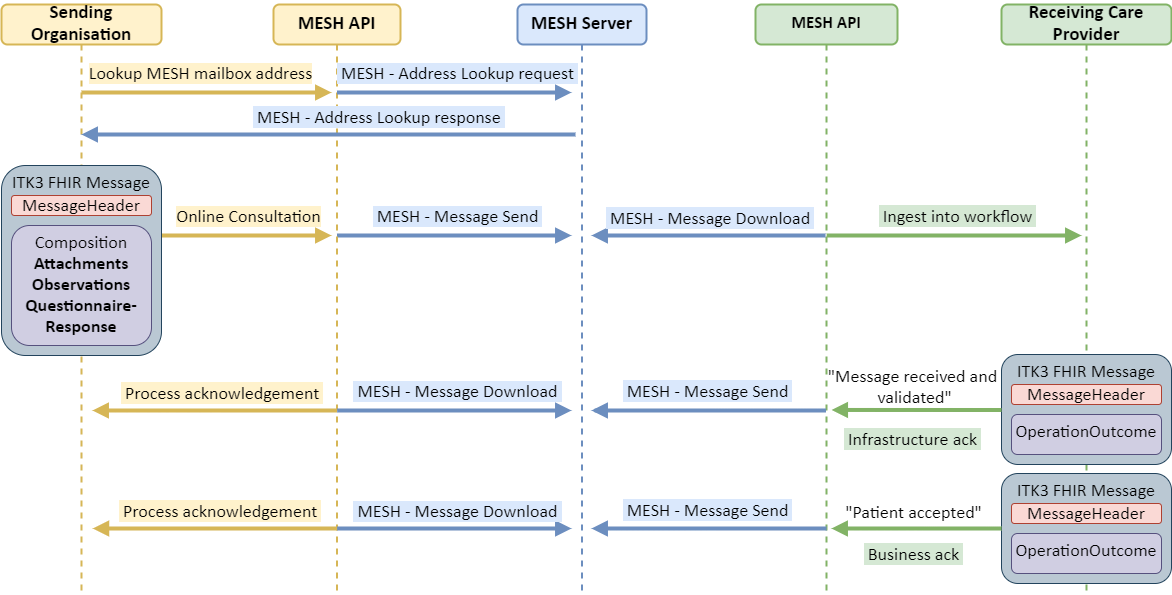

The diagram above was exported from draw.io. Its source (the exported page's mxGraphModel, read from the mxfile embedded in the PNG):
<mxGraphModel dx="2591" dy="822" grid="1" gridSize="10" guides="1" tooltips="1" connect="1" arrows="1" fold="1" page="1" pageScale="1" pageWidth="1169" pageHeight="827" math="0" shadow="0">
  <root>
    <mxCell id="0" />
    <mxCell id="1" parent="0" />
    <mxCell id="2" value="&lt;b style=&quot;font-size: 19px&quot;&gt;&lt;font style=&quot;font-size: 19px&quot;&gt;Sending Organisation&lt;/font&gt;&lt;/b&gt;" style="shape=umlLifeline;perimeter=lifelinePerimeter;whiteSpace=wrap;html=1;container=1;collapsible=0;recursiveResize=0;outlineConnect=0;rounded=1;shadow=0;fontFamily=Calibri;verticalAlign=middle;spacing=2;spacingTop=-4;fillColor=#fff2cc;strokeColor=#d6b656;fontSize=19;strokeWidth=2;" vertex="1" parent="1">
      <mxGeometry y="130" width="160" height="590" as="geometry" />
    </mxCell>
    <mxCell id="3" value="" style="endArrow=block;endFill=1;endSize=6;html=1;fontFamily=Calibri;fillColor=#dae8fc;strokeColor=#6c8ebf;fontSize=18;strokeWidth=4;" edge="1" parent="1">
      <mxGeometry relative="1" as="geometry">
        <mxPoint x="570" y="361" as="targetPoint" />
        <Array as="points">
          <mxPoint x="450" y="361" />
          <mxPoint x="450" y="361" />
        </Array>
        <mxPoint x="335.5" y="361" as="sourcePoint" />
      </mxGeometry>
    </mxCell>
    <mxCell id="4" value="&amp;nbsp;MESH - Message Send&amp;nbsp;" style="text;html=1;resizable=0;points=[];align=center;verticalAlign=middle;labelBackgroundColor=#dae8fc;fontFamily=Calibri;fontSize=18;" vertex="1" connectable="0" parent="3">
      <mxGeometry x="-0.0619" y="-11" relative="1" as="geometry">
        <mxPoint x="10" y="-30.5" as="offset" />
      </mxGeometry>
    </mxCell>
    <mxCell id="5" value="&lt;b style=&quot;font-size: 19px&quot;&gt;&lt;font style=&quot;font-size: 19px&quot;&gt;MESH API&lt;/font&gt;&lt;/b&gt;" style="shape=umlLifeline;perimeter=lifelinePerimeter;whiteSpace=wrap;html=1;container=1;collapsible=0;recursiveResize=0;outlineConnect=0;rounded=1;glass=0;comic=0;fontFamily=Calibri;spacingTop=-4;fillColor=#fff2cc;strokeColor=#d6b656;fontSize=19;strokeWidth=2;" vertex="1" parent="1">
      <mxGeometry x="272" y="130" width="127" height="590" as="geometry" />
    </mxCell>
    <mxCell id="6" value="&lt;b style=&quot;font-size: 19px;&quot;&gt;&lt;font style=&quot;font-size: 19px;&quot;&gt;MESH Server&lt;/font&gt;&lt;/b&gt;" style="shape=umlLifeline;perimeter=lifelinePerimeter;whiteSpace=wrap;html=1;container=1;collapsible=0;recursiveResize=0;outlineConnect=0;rounded=1;fontFamily=Calibri;spacingTop=-4;fillColor=#dae8fc;strokeColor=#6c8ebf;fontSize=19;strokeWidth=2;" vertex="1" parent="1">
      <mxGeometry x="516" y="130" width="129" height="590" as="geometry" />
    </mxCell>
    <mxCell id="7" value="&lt;b&gt;MESH API&lt;/b&gt;" style="shape=umlLifeline;perimeter=lifelinePerimeter;whiteSpace=wrap;html=1;container=1;collapsible=0;recursiveResize=0;outlineConnect=0;rounded=1;fontFamily=Calibri;spacingTop=-4;fillColor=#d5e8d4;strokeColor=#82b366;fontSize=17;strokeWidth=2;" vertex="1" parent="1">
      <mxGeometry x="754" y="130" width="142" height="590" as="geometry" />
    </mxCell>
    <mxCell id="8" value="&lt;b style=&quot;font-size: 19px&quot;&gt;&lt;font style=&quot;font-size: 19px&quot;&gt;Receiving Care Provider&lt;/font&gt;&lt;/b&gt;" style="shape=umlLifeline;perimeter=lifelinePerimeter;whiteSpace=wrap;html=1;container=1;collapsible=0;recursiveResize=0;outlineConnect=0;rounded=1;fontFamily=Calibri;spacingTop=-4;fillColor=#d5e8d4;strokeColor=#82b366;fontSize=19;strokeWidth=2;" vertex="1" parent="1">
      <mxGeometry x="1000" y="130" width="170" height="590" as="geometry" />
    </mxCell>
    <mxCell id="9" value="" style="endArrow=block;endFill=1;endSize=6;html=1;fontFamily=Calibri;fillColor=#fff2cc;strokeColor=#d6b656;fontSize=18;strokeWidth=4;" edge="1" parent="1">
      <mxGeometry relative="1" as="geometry">
        <mxPoint x="160" y="361" as="sourcePoint" />
        <mxPoint x="330" y="361" as="targetPoint" />
        <Array as="points">
          <mxPoint x="260" y="361" />
          <mxPoint x="260" y="361" />
        </Array>
      </mxGeometry>
    </mxCell>
    <mxCell id="10" value="&lt;span style=&quot;text-align: left ; font-size: 18px&quot;&gt;Online Consultation&lt;/span&gt;" style="text;html=1;resizable=0;points=[];align=center;verticalAlign=middle;labelBackgroundColor=#FFF2CC;fontFamily=Calibri;fontSize=18;" vertex="1" connectable="0" parent="9">
      <mxGeometry x="-0.2" y="1" relative="1" as="geometry">
        <mxPoint x="18" y="-18.5" as="offset" />
      </mxGeometry>
    </mxCell>
    <mxCell id="11" value="ITK3 FHIR Message" style="rounded=1;whiteSpace=wrap;html=1;shadow=0;glass=0;comic=0;verticalAlign=top;fontFamily=Calibri;fillColor=#bac8d3;strokeColor=#23445d;fontSize=18;" vertex="1" parent="1">
      <mxGeometry y="291" width="160" height="190" as="geometry" />
    </mxCell>
    <mxCell id="12" value="&lt;font style=&quot;font-size: 18px;&quot;&gt;MessageHeader&lt;/font&gt;" style="rounded=1;whiteSpace=wrap;html=1;shadow=0;glass=0;comic=0;fontFamily=Calibri;fontSize=18;fillColor=#fad9d5;strokeColor=#ae4132;" vertex="1" parent="1">
      <mxGeometry x="10" y="321" width="140" height="20" as="geometry" />
    </mxCell>
    <mxCell id="13" value="Composition&lt;br style=&quot;font-size: 18px&quot;&gt;&lt;font style=&quot;font-size: 18px&quot;&gt;&lt;b style=&quot;font-size: 18px&quot;&gt;Attachments&lt;br&gt;Observations&lt;br&gt;Questionnaire-&lt;br&gt;Response&lt;br&gt;&lt;/b&gt;&lt;/font&gt;" style="rounded=1;whiteSpace=wrap;html=1;shadow=0;glass=0;comic=0;verticalAlign=top;fontFamily=Calibri;fontSize=18;fillColor=#d0cee2;strokeColor=#56517e;" vertex="1" parent="1">
      <mxGeometry x="10" y="351" width="140" height="120" as="geometry" />
    </mxCell>
    <mxCell id="14" value="" style="endArrow=block;endFill=1;endSize=6;html=1;fontFamily=Calibri;fillColor=#dae8fc;strokeColor=#6c8ebf;fontSize=18;strokeWidth=4;" edge="1" parent="1">
      <mxGeometry width="100" relative="1" as="geometry">
        <mxPoint x="824" y="361" as="sourcePoint" />
        <mxPoint x="590" y="361" as="targetPoint" />
        <Array as="points">
          <mxPoint x="690" y="361" />
        </Array>
      </mxGeometry>
    </mxCell>
    <mxCell id="15" value="&lt;span style=&quot;background-color: rgb(218 , 232 , 252) ; font-size: 18px&quot;&gt;&amp;nbsp;MESH - Message Download&amp;nbsp;&lt;/span&gt;" style="text;html=1;resizable=0;points=[];autosize=1;align=left;verticalAlign=top;spacingTop=-4;fontFamily=Calibri;labelBackgroundColor=#D4E1F5;fontSize=18;" vertex="1" parent="1">
      <mxGeometry x="603" y="330.4999999999999" width="220" height="20" as="geometry" />
    </mxCell>
    <mxCell id="16" value="" style="endArrow=block;endFill=1;endSize=6;html=1;fontFamily=Calibri;fillColor=#d5e8d4;strokeColor=#82b366;fontSize=18;strokeWidth=4;" edge="1" parent="1">
      <mxGeometry relative="1" as="geometry">
        <mxPoint x="825.1666666666665" y="361" as="sourcePoint" />
        <mxPoint x="1080" y="361" as="targetPoint" />
        <Array as="points">
          <mxPoint x="940" y="361" />
          <mxPoint x="940" y="361" />
        </Array>
      </mxGeometry>
    </mxCell>
    <mxCell id="17" value="&lt;span style=&quot;background-color: rgb(213, 232, 212); font-size: 18px;&quot;&gt;&amp;nbsp;Ingest into workflow&amp;nbsp;&lt;/span&gt;" style="text;html=1;resizable=0;points=[];align=center;verticalAlign=middle;labelBackgroundColor=#ffffff;fontFamily=Calibri;fontSize=18;" vertex="1" connectable="0" parent="16">
      <mxGeometry x="-0.0619" y="-11" relative="1" as="geometry">
        <mxPoint x="10" y="-30.5" as="offset" />
      </mxGeometry>
    </mxCell>
    <mxCell id="18" value="ITK3 FHIR Message" style="rounded=1;whiteSpace=wrap;html=1;shadow=0;glass=0;comic=0;verticalAlign=top;fontFamily=Calibri;fillColor=#bac8d3;strokeColor=#23445d;fontSize=18;" vertex="1" parent="1">
      <mxGeometry x="1000" y="480" width="170" height="110" as="geometry" />
    </mxCell>
    <mxCell id="19" value="&lt;font style=&quot;font-size: 18px;&quot;&gt;MessageHeader&lt;/font&gt;" style="rounded=1;whiteSpace=wrap;html=1;shadow=0;glass=0;comic=0;fontFamily=Calibri;fontSize=18;fillColor=#fad9d5;strokeColor=#ae4132;" vertex="1" parent="1">
      <mxGeometry x="1010" y="510" width="150" height="20" as="geometry" />
    </mxCell>
    <mxCell id="20" value="OperationOutcome" style="rounded=1;whiteSpace=wrap;html=1;shadow=0;glass=0;comic=0;verticalAlign=top;fontFamily=Calibri;fontSize=18;fillColor=#d0cee2;strokeColor=#56517e;" vertex="1" parent="1">
      <mxGeometry x="1010" y="540" width="150" height="40" as="geometry" />
    </mxCell>
    <mxCell id="21" value="ITK3 FHIR Message" style="rounded=1;whiteSpace=wrap;html=1;shadow=0;glass=0;comic=0;verticalAlign=top;fontFamily=Calibri;fillColor=#bac8d3;strokeColor=#23445d;fontSize=18;" vertex="1" parent="1">
      <mxGeometry x="1000" y="599" width="170" height="110" as="geometry" />
    </mxCell>
    <mxCell id="22" value="&lt;font style=&quot;font-size: 18px;&quot;&gt;MessageHeader&lt;/font&gt;" style="rounded=1;whiteSpace=wrap;html=1;shadow=0;glass=0;comic=0;fontFamily=Calibri;fontSize=18;fillColor=#fad9d5;strokeColor=#ae4132;" vertex="1" parent="1">
      <mxGeometry x="1010" y="629" width="150" height="20" as="geometry" />
    </mxCell>
    <mxCell id="23" value="OperationOutcome" style="rounded=1;whiteSpace=wrap;html=1;shadow=0;glass=0;comic=0;verticalAlign=top;fontFamily=Calibri;fontSize=18;fillColor=#d0cee2;strokeColor=#56517e;" vertex="1" parent="1">
      <mxGeometry x="1010" y="659" width="150" height="40" as="geometry" />
    </mxCell>
    <mxCell id="24" value="" style="endArrow=block;endFill=1;endSize=6;html=1;fontFamily=Calibri;fillColor=#d5e8d4;strokeColor=#82b366;fontSize=18;entryX=0.024;entryY=0.621;entryDx=0;entryDy=0;entryPerimeter=0;strokeWidth=4;" edge="1" parent="1">
      <mxGeometry width="100" relative="1" as="geometry">
        <mxPoint x="1000" y="535.5" as="sourcePoint" />
        <mxPoint x="830.0799999999999" y="535.47" as="targetPoint" />
        <Array as="points" />
      </mxGeometry>
    </mxCell>
    <mxCell id="25" value="" style="endArrow=block;endFill=1;endSize=6;html=1;fontFamily=Calibri;fillColor=#d5e8d4;strokeColor=#82b366;fontSize=18;strokeWidth=4;" edge="1" parent="1">
      <mxGeometry width="100" relative="1" as="geometry">
        <mxPoint x="1000" y="654" as="sourcePoint" />
        <mxPoint x="830" y="654" as="targetPoint" />
        <Array as="points" />
      </mxGeometry>
    </mxCell>
    <mxCell id="26" value="" style="endArrow=block;endFill=1;endSize=6;html=1;fontFamily=Calibri;fillColor=#dae8fc;strokeColor=#6c8ebf;fontSize=18;strokeWidth=4;" edge="1" parent="1">
      <mxGeometry width="100" relative="1" as="geometry">
        <mxPoint x="824.5" y="536" as="sourcePoint" />
        <mxPoint x="590" y="536" as="targetPoint" />
        <Array as="points">
          <mxPoint x="590" y="536" />
        </Array>
      </mxGeometry>
    </mxCell>
    <mxCell id="27" value="" style="endArrow=block;endFill=1;endSize=6;html=1;fontFamily=Calibri;fillColor=#dae8fc;strokeColor=#6c8ebf;fontSize=18;strokeWidth=4;" edge="1" parent="1">
      <mxGeometry width="100" relative="1" as="geometry">
        <mxPoint x="825" y="654" as="sourcePoint" />
        <mxPoint x="590" y="654" as="targetPoint" />
        <Array as="points" />
      </mxGeometry>
    </mxCell>
    <mxCell id="28" value="" style="endArrow=block;endFill=1;endSize=6;html=1;fontFamily=Calibri;fillColor=#dae8fc;strokeColor=#6c8ebf;fontSize=18;strokeWidth=4;" edge="1" parent="1">
      <mxGeometry relative="1" as="geometry">
        <mxPoint x="335.6666666666665" y="536" as="sourcePoint" />
        <mxPoint x="570" y="536" as="targetPoint" />
        <Array as="points">
          <mxPoint x="450.5" y="536" />
          <mxPoint x="450.5" y="536" />
        </Array>
      </mxGeometry>
    </mxCell>
    <mxCell id="29" value="&amp;nbsp;MESH - Message Download&amp;nbsp;" style="text;html=1;resizable=0;points=[];align=center;verticalAlign=middle;labelBackgroundColor=#dae8fc;fontFamily=Calibri;fontSize=18;" vertex="1" connectable="0" parent="28">
      <mxGeometry x="-0.0619" y="-11" relative="1" as="geometry">
        <mxPoint x="10" y="-30.5" as="offset" />
      </mxGeometry>
    </mxCell>
    <mxCell id="30" value="" style="endArrow=block;endFill=1;endSize=6;html=1;fontFamily=Calibri;fillColor=#dae8fc;strokeColor=#6c8ebf;fontSize=18;strokeWidth=4;" edge="1" parent="1">
      <mxGeometry relative="1" as="geometry">
        <mxPoint x="335.6666666666665" y="654" as="sourcePoint" />
        <mxPoint x="570" y="654" as="targetPoint" />
        <Array as="points">
          <mxPoint x="450.5" y="654" />
          <mxPoint x="450.5" y="654" />
        </Array>
      </mxGeometry>
    </mxCell>
    <mxCell id="31" value="&amp;nbsp;MESH - Message Download&amp;nbsp;" style="text;html=1;resizable=0;points=[];align=center;verticalAlign=middle;labelBackgroundColor=#dae8fc;fontFamily=Calibri;fontSize=18;" vertex="1" connectable="0" parent="30">
      <mxGeometry x="-0.0619" y="-11" relative="1" as="geometry">
        <mxPoint x="10" y="-28.5" as="offset" />
      </mxGeometry>
    </mxCell>
    <mxCell id="32" value="" style="endArrow=block;endFill=1;endSize=6;html=1;fontFamily=Calibri;fillColor=#fff2cc;strokeColor=#d6b656;fontSize=18;strokeWidth=4;" edge="1" parent="1">
      <mxGeometry width="100" relative="1" as="geometry">
        <mxPoint x="335.5" y="536" as="sourcePoint" />
        <mxPoint x="91" y="536" as="targetPoint" />
        <Array as="points" />
      </mxGeometry>
    </mxCell>
    <mxCell id="33" value="" style="endArrow=block;endFill=1;endSize=6;html=1;fontFamily=Calibri;fillColor=#fff2cc;strokeColor=#d6b656;fontSize=18;strokeWidth=4;" edge="1" parent="1">
      <mxGeometry width="100" relative="1" as="geometry">
        <mxPoint x="335.5" y="654" as="sourcePoint" />
        <mxPoint x="91.26744186046517" y="654" as="targetPoint" />
        <Array as="points" />
      </mxGeometry>
    </mxCell>
    <mxCell id="34" value="&lt;span style=&quot;background-color: rgb(218, 232, 252); font-size: 18px;&quot;&gt;&amp;nbsp;MESH - Message Send&amp;nbsp;&lt;/span&gt;" style="text;html=1;resizable=0;points=[];align=center;verticalAlign=middle;labelBackgroundColor=#D4E1F5;fontFamily=Calibri;fontSize=18;" vertex="1" connectable="0" parent="1">
      <mxGeometry x="713.7931034482756" y="516.4999999999999" as="geometry">
        <mxPoint x="-8" y="-0.5" as="offset" />
      </mxGeometry>
    </mxCell>
    <mxCell id="35" value="&lt;span style=&quot;background-color: rgb(218, 232, 252); font-size: 18px;&quot;&gt;&amp;nbsp;MESH - Message Send&amp;nbsp;&lt;/span&gt;" style="text;html=1;resizable=0;points=[];align=center;verticalAlign=middle;labelBackgroundColor=#D4E1F5;fontFamily=Calibri;fontSize=18;" vertex="1" connectable="0" parent="1">
      <mxGeometry x="699.7931034482756" y="686" as="geometry">
        <mxPoint x="6" y="-50.5" as="offset" />
      </mxGeometry>
    </mxCell>
    <mxCell id="36" value="&lt;span style=&quot;background-color: rgb(255, 242, 204); font-size: 18px;&quot;&gt;&amp;nbsp;Process acknowledgement&amp;nbsp;&lt;/span&gt;" style="text;html=1;resizable=0;points=[];autosize=1;align=left;verticalAlign=top;spacingTop=-4;fontSize=18;fontFamily=Calibri;" vertex="1" parent="1">
      <mxGeometry x="118" y="505.5" width="200" height="20" as="geometry" />
    </mxCell>
    <mxCell id="37" value="&lt;span style=&quot;background-color: rgb(255, 242, 204); font-size: 18px;&quot;&gt;&amp;nbsp;Process acknowledgement&amp;nbsp;&lt;/span&gt;" style="text;html=1;resizable=0;points=[];autosize=1;align=left;verticalAlign=top;spacingTop=-4;fontSize=18;fontFamily=Calibri;" vertex="1" parent="1">
      <mxGeometry x="116" y="624" width="200" height="20" as="geometry" />
    </mxCell>
    <mxCell id="38" value="&quot;Message received and&lt;br style=&quot;font-size: 18px;&quot;&gt;&amp;nbsp;validated&quot;&lt;br style=&quot;font-size: 18px;&quot;&gt;&lt;br style=&quot;font-size: 18px;&quot;&gt;&lt;span style=&quot;background-color: rgb(213, 232, 212); font-size: 18px;&quot;&gt;&amp;nbsp;Infrastructure ack&amp;nbsp;&lt;/span&gt;" style="text;html=1;resizable=0;points=[];autosize=1;align=center;verticalAlign=top;spacingTop=-4;fontSize=18;fontFamily=Calibri;strokeWidth=4;" vertex="1" parent="1">
      <mxGeometry x="826" y="489" width="170" height="70" as="geometry" />
    </mxCell>
    <mxCell id="39" value="&quot;Patient accepted&quot;&lt;br style=&quot;font-size: 18px&quot;&gt;&lt;br style=&quot;font-size: 18px&quot;&gt;&lt;span style=&quot;background-color: rgb(213 , 232 , 212) ; font-size: 18px&quot;&gt;&amp;nbsp;Business ack&amp;nbsp;&lt;/span&gt;" style="text;html=1;resizable=0;points=[];autosize=1;align=center;verticalAlign=top;spacingTop=-4;fontSize=18;fontFamily=Calibri;" vertex="1" parent="1">
      <mxGeometry x="837" y="625" width="150" height="70" as="geometry" />
    </mxCell>
    <mxCell id="40" value="" style="endArrow=block;endFill=1;endSize=6;html=1;fontFamily=Calibri;fillColor=#dae8fc;strokeColor=#6c8ebf;fontSize=18;strokeWidth=4;" edge="1" parent="1">
      <mxGeometry relative="1" as="geometry">
        <mxPoint x="570" y="218" as="targetPoint" />
        <Array as="points">
          <mxPoint x="450" y="218" />
          <mxPoint x="450" y="218" />
        </Array>
        <mxPoint x="335.5" y="218" as="sourcePoint" />
      </mxGeometry>
    </mxCell>
    <mxCell id="41" value="&amp;nbsp;MESH - Address Lookup request&amp;nbsp;" style="text;html=1;resizable=0;points=[];align=center;verticalAlign=middle;labelBackgroundColor=#dae8fc;fontFamily=Calibri;fontSize=18;" vertex="1" connectable="0" parent="40">
      <mxGeometry x="-0.0619" y="-11" relative="1" as="geometry">
        <mxPoint x="10" y="-30.5" as="offset" />
      </mxGeometry>
    </mxCell>
    <mxCell id="42" value="" style="endArrow=block;endFill=1;endSize=6;html=1;fontFamily=Calibri;fillColor=#fff2cc;strokeColor=#d6b656;fontSize=18;strokeWidth=4;" edge="1" parent="1">
      <mxGeometry relative="1" as="geometry">
        <mxPoint x="80" y="218" as="sourcePoint" />
        <mxPoint x="330" y="218" as="targetPoint" />
        <Array as="points">
          <mxPoint x="260" y="218" />
          <mxPoint x="260" y="218" />
        </Array>
      </mxGeometry>
    </mxCell>
    <mxCell id="43" value="&lt;div style=&quot;text-align: left&quot;&gt;Lookup MESH mailbox address&lt;/div&gt;" style="text;html=1;resizable=0;points=[];align=center;verticalAlign=middle;labelBackgroundColor=#FFF2CC;fontFamily=Calibri;fontSize=18;" vertex="1" connectable="0" parent="42">
      <mxGeometry x="-0.2" y="1" relative="1" as="geometry">
        <mxPoint x="18" y="-18.5" as="offset" />
      </mxGeometry>
    </mxCell>
    <mxCell id="44" value="" style="endArrow=block;endFill=1;endSize=6;html=1;fontFamily=Calibri;fillColor=#dae8fc;strokeColor=#6c8ebf;fontSize=18;strokeWidth=4;" edge="1" target="2" parent="1">
      <mxGeometry width="100" relative="1" as="geometry">
        <mxPoint x="574" y="260" as="sourcePoint" />
        <mxPoint x="340" y="260" as="targetPoint" />
        <Array as="points">
          <mxPoint x="440" y="260" />
        </Array>
      </mxGeometry>
    </mxCell>
    <mxCell id="45" value="&lt;span style=&quot;background-color: rgb(218 , 232 , 252) ; font-size: 18px&quot;&gt;&amp;nbsp;MESH - Address Lookup response&amp;nbsp;&lt;/span&gt;" style="text;html=1;resizable=0;points=[];autosize=1;align=left;verticalAlign=top;spacingTop=-4;fontFamily=Calibri;labelBackgroundColor=#D4E1F5;fontSize=18;" vertex="1" parent="1">
      <mxGeometry x="250" y="229.9999999999999" width="270" height="20" as="geometry" />
    </mxCell>
  </root>
</mxGraphModel>